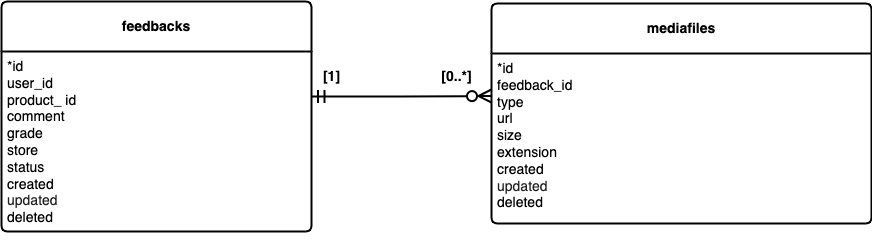

The diagram above was exported from draw.io. Its source (the exported page's mxGraphModel, read from the mxfile embedded in the PNG):
<mxGraphModel dx="1861" dy="551" grid="1" gridSize="10" guides="1" tooltips="1" connect="1" arrows="1" fold="1" page="1" pageScale="1" pageWidth="827" pageHeight="1169" math="0" shadow="0">
  <root>
    <mxCell id="0" />
    <mxCell id="1" parent="0" />
    <mxCell id="mvmPZN0YszyrzyfNVyJI-45" value="&lt;b&gt;feedbacks&lt;/b&gt;" style="swimlane;childLayout=stackLayout;horizontal=1;startSize=50;horizontalStack=0;rounded=1;fontSize=14;fontStyle=0;strokeWidth=2;resizeParent=0;resizeLast=1;shadow=0;dashed=0;align=center;arcSize=4;whiteSpace=wrap;html=1;" parent="1" vertex="1">
      <mxGeometry x="-720" y="1010" width="310" height="230" as="geometry" />
    </mxCell>
    <mxCell id="mvmPZN0YszyrzyfNVyJI-46" value="&lt;div&gt;&lt;font style=&quot;font-size: 14px;&quot;&gt;*id&lt;/font&gt;&lt;/div&gt;&lt;div&gt;&lt;span style=&quot;font-size: 14px;&quot;&gt;user_id&lt;/span&gt;&lt;/div&gt;&lt;div&gt;&lt;span style=&quot;font-size: 14px;&quot;&gt;product_ id&lt;/span&gt;&lt;/div&gt;&lt;div&gt;&lt;span style=&quot;font-size: 14px;&quot;&gt;comment&lt;/span&gt;&lt;/div&gt;&lt;div&gt;&lt;span style=&quot;font-size: 14px;&quot;&gt;grade&lt;/span&gt;&lt;/div&gt;&lt;div&gt;&lt;span style=&quot;font-size: 14px;&quot;&gt;store&lt;/span&gt;&lt;span style=&quot;font-size: 14px;&quot;&gt;&lt;/span&gt;&lt;/div&gt;&lt;div&gt;&lt;span style=&quot;font-size: 14px;&quot;&gt;status&lt;/span&gt;&lt;/div&gt;&lt;div&gt;&lt;span style=&quot;font-size: 14px;&quot;&gt;created&lt;/span&gt;&lt;/div&gt;&lt;div&gt;&lt;span id=&quot;docs-internal-guid-371c947f-7fff-a6c4-18cb-6ac7c7a75564&quot;&gt;&lt;span style=&quot;color: rgb(34, 34, 34); background-color: transparent; font-variant-numeric: normal; font-variant-east-asian: normal; font-variant-alternates: normal; font-variant-position: normal; vertical-align: baseline; white-space: pre-wrap;&quot;&gt;&lt;font face=&quot;Helvetica&quot; style=&quot;font-size: 14px;&quot;&gt;updated&lt;/font&gt;&lt;/span&gt;&lt;/span&gt;&lt;/div&gt;&lt;div&gt;&lt;span style=&quot;font-size: 14px;&quot;&gt;deleted&lt;/span&gt;&lt;/div&gt;&lt;div&gt;&lt;br&gt;&lt;/div&gt;" style="align=left;strokeColor=none;fillColor=none;spacingLeft=4;fontSize=12;verticalAlign=top;resizable=0;rotatable=0;part=1;html=1;" parent="mvmPZN0YszyrzyfNVyJI-45" vertex="1">
      <mxGeometry y="50" width="310" height="180" as="geometry" />
    </mxCell>
    <mxCell id="mvmPZN0YszyrzyfNVyJI-47" value="&lt;b&gt;mediafiles&lt;/b&gt;" style="swimlane;childLayout=stackLayout;horizontal=1;startSize=50;horizontalStack=0;rounded=1;fontSize=14;fontStyle=0;strokeWidth=2;resizeParent=0;resizeLast=1;shadow=0;dashed=0;align=center;arcSize=4;whiteSpace=wrap;html=1;" parent="1" vertex="1">
      <mxGeometry x="-230" y="1012" width="380" height="220" as="geometry" />
    </mxCell>
    <mxCell id="mvmPZN0YszyrzyfNVyJI-48" value="&lt;div&gt;&lt;font style=&quot;font-size: 14px;&quot;&gt;*id&lt;/font&gt;&lt;/div&gt;&lt;div&gt;&lt;span style=&quot;font-size: 14px;&quot;&gt;feedback_id&lt;/span&gt;&lt;/div&gt;&lt;div&gt;&lt;span style=&quot;font-size: 14px;&quot;&gt;type&lt;/span&gt;&lt;/div&gt;&lt;div&gt;&lt;span style=&quot;font-size: 14px;&quot;&gt;url&lt;/span&gt;&lt;/div&gt;&lt;div&gt;&lt;span style=&quot;font-size: 14px;&quot;&gt;size&lt;/span&gt;&lt;/div&gt;&lt;div&gt;&lt;span style=&quot;font-size: 14px;&quot;&gt;extension&lt;/span&gt;&lt;/div&gt;&lt;div&gt;&lt;div&gt;&lt;span style=&quot;font-size: 14px;&quot;&gt;created&lt;/span&gt;&lt;/div&gt;&lt;div&gt;&lt;span id=&quot;docs-internal-guid-371c947f-7fff-a6c4-18cb-6ac7c7a75564&quot;&gt;&lt;span style=&quot;color: rgb(34, 34, 34); background-color: transparent; font-variant-numeric: normal; font-variant-east-asian: normal; font-variant-alternates: normal; font-variant-position: normal; vertical-align: baseline; white-space: pre-wrap;&quot;&gt;&lt;font style=&quot;font-size: 14px;&quot; face=&quot;Helvetica&quot;&gt;updated&lt;/font&gt;&lt;/span&gt;&lt;/span&gt;&lt;/div&gt;&lt;div&gt;&lt;span style=&quot;font-size: 14px;&quot;&gt;deleted&lt;/span&gt;&lt;/div&gt;&lt;/div&gt;" style="align=left;strokeColor=none;fillColor=none;spacingLeft=4;fontSize=12;verticalAlign=top;resizable=0;rotatable=0;part=1;html=1;" parent="mvmPZN0YszyrzyfNVyJI-47" vertex="1">
      <mxGeometry y="50" width="380" height="170" as="geometry" />
    </mxCell>
    <mxCell id="mvmPZN0YszyrzyfNVyJI-51" value="" style="fontSize=14;html=1;endArrow=ERzeroToMany;endFill=0;rounded=0;exitX=1;exitY=0.25;exitDx=0;exitDy=0;startArrow=ERmandOne;startFill=0;strokeWidth=2;edgeStyle=orthogonalEdgeStyle;endSize=10;startSize=10;entryX=0;entryY=0.25;entryDx=0;entryDy=0;" parent="1" source="mvmPZN0YszyrzyfNVyJI-46" target="mvmPZN0YszyrzyfNVyJI-48" edge="1">
      <mxGeometry width="100" height="100" relative="1" as="geometry">
        <mxPoint x="140" y="740" as="sourcePoint" />
        <mxPoint x="-240" y="1105" as="targetPoint" />
      </mxGeometry>
    </mxCell>
    <mxCell id="mvmPZN0YszyrzyfNVyJI-53" value="[0..*]" style="text;html=1;align=center;verticalAlign=middle;resizable=0;points=[];autosize=1;strokeColor=none;fillColor=none;strokeWidth=2;fontSize=14;fontStyle=1" parent="1" vertex="1">
      <mxGeometry x="-290" y="1070" width="50" height="30" as="geometry" />
    </mxCell>
    <mxCell id="mvmPZN0YszyrzyfNVyJI-54" value="[1]" style="text;html=1;align=center;verticalAlign=middle;resizable=0;points=[];autosize=1;strokeColor=none;fillColor=none;strokeWidth=2;fontSize=14;fontStyle=1" parent="1" vertex="1">
      <mxGeometry x="-410" y="1070" width="40" height="30" as="geometry" />
    </mxCell>
  </root>
</mxGraphModel>